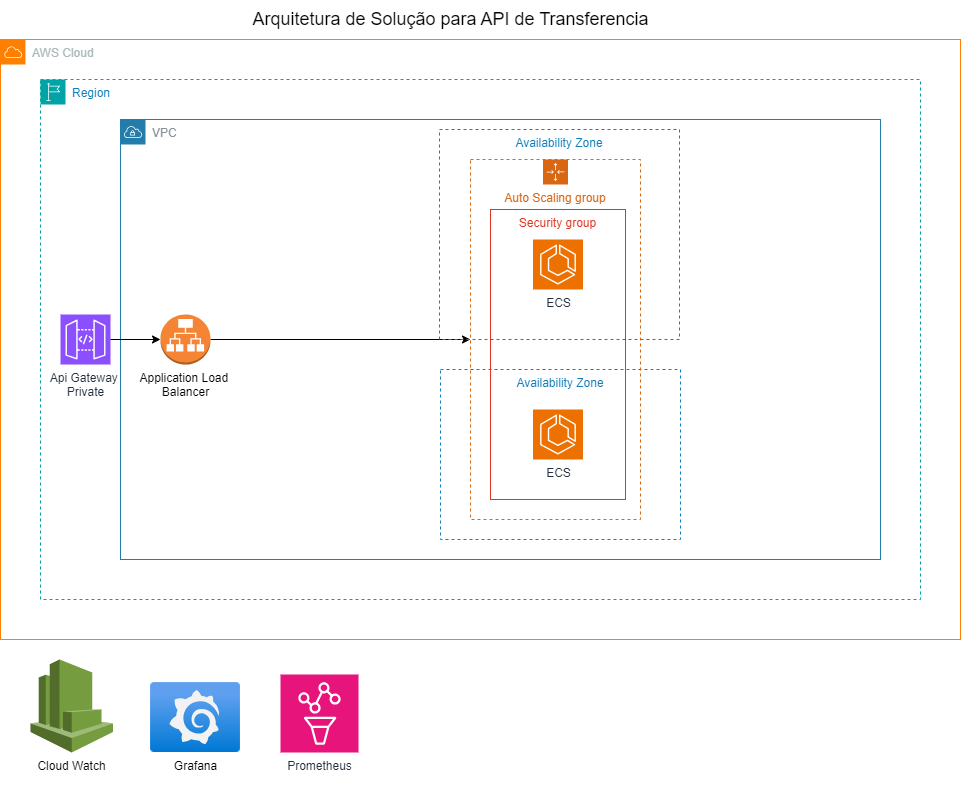

The diagram above was exported from draw.io. Its source (the exported page's mxGraphModel, read from the mxfile embedded in the PNG):
<mxGraphModel dx="1793" dy="933" grid="1" gridSize="10" guides="1" tooltips="1" connect="1" arrows="1" fold="1" page="1" pageScale="1" pageWidth="850" pageHeight="1100" math="0" shadow="0">
  <root>
    <mxCell id="0" />
    <mxCell id="1" parent="0" />
    <mxCell id="Sn8EmJl3s7UM8Jq1goyC-8" value="AWS Cloud" style="sketch=0;outlineConnect=0;gradientColor=none;html=1;whiteSpace=wrap;fontSize=12;fontStyle=0;shape=mxgraph.aws4.group;grIcon=mxgraph.aws4.group_aws_cloud;strokeColor=#FF8000;fillColor=none;verticalAlign=top;align=left;spacingLeft=30;fontColor=#AAB7B8;dashed=0;" vertex="1" parent="1">
      <mxGeometry x="40" y="120" width="960" height="600" as="geometry" />
    </mxCell>
    <mxCell id="Sn8EmJl3s7UM8Jq1goyC-9" value="Region" style="points=[[0,0],[0.25,0],[0.5,0],[0.75,0],[1,0],[1,0.25],[1,0.5],[1,0.75],[1,1],[0.75,1],[0.5,1],[0.25,1],[0,1],[0,0.75],[0,0.5],[0,0.25]];outlineConnect=0;gradientColor=none;html=1;whiteSpace=wrap;fontSize=12;fontStyle=0;container=1;pointerEvents=0;collapsible=0;recursiveResize=0;shape=mxgraph.aws4.group;grIcon=mxgraph.aws4.group_region;strokeColor=#00A4A6;fillColor=none;verticalAlign=top;align=left;spacingLeft=30;fontColor=#147EBA;dashed=1;" vertex="1" parent="1">
      <mxGeometry x="80" y="160" width="880" height="520" as="geometry" />
    </mxCell>
    <object label="Api Gateway&amp;nbsp;&lt;div&gt;Private&lt;/div&gt;" AAA="" id="Sn8EmJl3s7UM8Jq1goyC-15">
      <mxCell style="sketch=0;points=[[0,0,0],[0.25,0,0],[0.5,0,0],[0.75,0,0],[1,0,0],[0,1,0],[0.25,1,0],[0.5,1,0],[0.75,1,0],[1,1,0],[0,0.25,0],[0,0.5,0],[0,0.75,0],[1,0.25,0],[1,0.5,0],[1,0.75,0]];outlineConnect=0;fontColor=#232F3E;fillColor=#8C4FFF;strokeColor=#ffffff;dashed=0;verticalLabelPosition=bottom;verticalAlign=top;align=center;html=1;fontSize=12;fontStyle=0;aspect=fixed;shape=mxgraph.aws4.resourceIcon;resIcon=mxgraph.aws4.api_gateway;" vertex="1" parent="Sn8EmJl3s7UM8Jq1goyC-9">
        <mxGeometry x="20" y="235" width="50" height="50" as="geometry" />
      </mxCell>
    </object>
    <mxCell id="Sn8EmJl3s7UM8Jq1goyC-13" value="VPC" style="sketch=0;outlineConnect=0;gradientColor=none;html=1;whiteSpace=wrap;fontSize=12;fontStyle=0;shape=mxgraph.aws4.group;grIcon=mxgraph.aws4.group_vpc;strokeColor=#227daa;fillColor=none;verticalAlign=top;align=left;spacingLeft=30;fontColor=#879196;dashed=0;" vertex="1" parent="1">
      <mxGeometry x="160" y="200" width="760" height="440" as="geometry" />
    </mxCell>
    <mxCell id="Sn8EmJl3s7UM8Jq1goyC-17" style="edgeStyle=orthogonalEdgeStyle;rounded=0;orthogonalLoop=1;jettySize=auto;html=1;exitX=1;exitY=0.5;exitDx=0;exitDy=0;exitPerimeter=0;" edge="1" parent="1" source="Sn8EmJl3s7UM8Jq1goyC-15" target="Sn8EmJl3s7UM8Jq1goyC-16">
      <mxGeometry relative="1" as="geometry" />
    </mxCell>
    <mxCell id="Sn8EmJl3s7UM8Jq1goyC-30" style="edgeStyle=orthogonalEdgeStyle;rounded=0;orthogonalLoop=1;jettySize=auto;html=1;entryX=0;entryY=0.5;entryDx=0;entryDy=0;" edge="1" parent="1" source="Sn8EmJl3s7UM8Jq1goyC-16" target="Sn8EmJl3s7UM8Jq1goyC-23">
      <mxGeometry relative="1" as="geometry" />
    </mxCell>
    <mxCell id="Sn8EmJl3s7UM8Jq1goyC-16" value="Application Load&amp;nbsp;&lt;div&gt;Balancer&lt;/div&gt;" style="outlineConnect=0;dashed=0;verticalLabelPosition=bottom;verticalAlign=top;align=center;html=1;shape=mxgraph.aws3.application_load_balancer;fillColor=#F58534;gradientColor=none;" vertex="1" parent="1">
      <mxGeometry x="200" y="395" width="50" height="50" as="geometry" />
    </mxCell>
    <mxCell id="Sn8EmJl3s7UM8Jq1goyC-19" value="Availability Zone" style="fillColor=none;strokeColor=#147EBA;dashed=1;verticalAlign=top;fontStyle=0;fontColor=#147EBA;whiteSpace=wrap;html=1;" vertex="1" parent="1">
      <mxGeometry x="479" y="210" width="240" height="210" as="geometry" />
    </mxCell>
    <mxCell id="Sn8EmJl3s7UM8Jq1goyC-22" value="Availability Zone" style="fillColor=none;strokeColor=#147EBA;dashed=1;verticalAlign=top;fontStyle=0;fontColor=#147EBA;whiteSpace=wrap;html=1;" vertex="1" parent="1">
      <mxGeometry x="480" y="450" width="240" height="170" as="geometry" />
    </mxCell>
    <mxCell id="Sn8EmJl3s7UM8Jq1goyC-23" value="Auto Scaling group" style="points=[[0,0],[0.25,0],[0.5,0],[0.75,0],[1,0],[1,0.25],[1,0.5],[1,0.75],[1,1],[0.75,1],[0.5,1],[0.25,1],[0,1],[0,0.75],[0,0.5],[0,0.25]];outlineConnect=0;gradientColor=none;html=1;whiteSpace=wrap;fontSize=12;fontStyle=0;container=1;pointerEvents=0;collapsible=0;recursiveResize=0;shape=mxgraph.aws4.groupCenter;grIcon=mxgraph.aws4.group_auto_scaling_group;grStroke=1;strokeColor=#D86613;fillColor=none;verticalAlign=top;align=center;fontColor=#D86613;dashed=1;spacingTop=25;" vertex="1" parent="1">
      <mxGeometry x="510" y="240" width="170" height="360" as="geometry" />
    </mxCell>
    <mxCell id="Sn8EmJl3s7UM8Jq1goyC-27" value="Security group" style="fillColor=none;strokeColor=#DD3522;verticalAlign=top;fontStyle=0;fontColor=#DD3522;whiteSpace=wrap;html=1;" vertex="1" parent="Sn8EmJl3s7UM8Jq1goyC-23">
      <mxGeometry x="20" y="50" width="135" height="290" as="geometry" />
    </mxCell>
    <mxCell id="Sn8EmJl3s7UM8Jq1goyC-31" value="ECS" style="sketch=0;points=[[0,0,0],[0.25,0,0],[0.5,0,0],[0.75,0,0],[1,0,0],[0,1,0],[0.25,1,0],[0.5,1,0],[0.75,1,0],[1,1,0],[0,0.25,0],[0,0.5,0],[0,0.75,0],[1,0.25,0],[1,0.5,0],[1,0.75,0]];outlineConnect=0;fontColor=#232F3E;fillColor=#ED7100;strokeColor=#ffffff;dashed=0;verticalLabelPosition=bottom;verticalAlign=top;align=center;html=1;fontSize=12;fontStyle=0;aspect=fixed;shape=mxgraph.aws4.resourceIcon;resIcon=mxgraph.aws4.ecs;" vertex="1" parent="Sn8EmJl3s7UM8Jq1goyC-23">
      <mxGeometry x="62.5" y="80" width="50" height="50" as="geometry" />
    </mxCell>
    <mxCell id="Sn8EmJl3s7UM8Jq1goyC-32" value="ECS" style="sketch=0;points=[[0,0,0],[0.25,0,0],[0.5,0,0],[0.75,0,0],[1,0,0],[0,1,0],[0.25,1,0],[0.5,1,0],[0.75,1,0],[1,1,0],[0,0.25,0],[0,0.5,0],[0,0.75,0],[1,0.25,0],[1,0.5,0],[1,0.75,0]];outlineConnect=0;fontColor=#232F3E;fillColor=#ED7100;strokeColor=#ffffff;dashed=0;verticalLabelPosition=bottom;verticalAlign=top;align=center;html=1;fontSize=12;fontStyle=0;aspect=fixed;shape=mxgraph.aws4.resourceIcon;resIcon=mxgraph.aws4.ecs;" vertex="1" parent="Sn8EmJl3s7UM8Jq1goyC-23">
      <mxGeometry x="62.5" y="250" width="50" height="50" as="geometry" />
    </mxCell>
    <mxCell id="Sn8EmJl3s7UM8Jq1goyC-34" value="Cloud Watch&lt;div&gt;&lt;br&gt;&lt;/div&gt;" style="outlineConnect=0;dashed=0;verticalLabelPosition=bottom;verticalAlign=top;align=center;html=1;shape=mxgraph.aws3.cloudwatch;fillColor=#759C3E;gradientColor=none;" vertex="1" parent="1">
      <mxGeometry x="70" y="740" width="82.5" height="93" as="geometry" />
    </mxCell>
    <mxCell id="Sn8EmJl3s7UM8Jq1goyC-35" value="Grafana&lt;div&gt;&lt;br&gt;&lt;/div&gt;" style="image;aspect=fixed;html=1;points=[];align=center;fontSize=12;image=img/lib/azure2/other/Grafana.svg;" vertex="1" parent="1">
      <mxGeometry x="190" y="763.1" width="90.02" height="69.9" as="geometry" />
    </mxCell>
    <mxCell id="Sn8EmJl3s7UM8Jq1goyC-36" value="Prometheus&lt;div&gt;&lt;br&gt;&lt;/div&gt;" style="sketch=0;points=[[0,0,0],[0.25,0,0],[0.5,0,0],[0.75,0,0],[1,0,0],[0,1,0],[0.25,1,0],[0.5,1,0],[0.75,1,0],[1,1,0],[0,0.25,0],[0,0.5,0],[0,0.75,0],[1,0.25,0],[1,0.5,0],[1,0.75,0]];points=[[0,0,0],[0.25,0,0],[0.5,0,0],[0.75,0,0],[1,0,0],[0,1,0],[0.25,1,0],[0.5,1,0],[0.75,1,0],[1,1,0],[0,0.25,0],[0,0.5,0],[0,0.75,0],[1,0.25,0],[1,0.5,0],[1,0.75,0]];outlineConnect=0;fontColor=#232F3E;fillColor=#E7157B;strokeColor=#ffffff;dashed=0;verticalLabelPosition=bottom;verticalAlign=top;align=center;html=1;fontSize=12;fontStyle=0;aspect=fixed;shape=mxgraph.aws4.resourceIcon;resIcon=mxgraph.aws4.managed_service_for_prometheus;" vertex="1" parent="1">
      <mxGeometry x="320" y="755" width="78" height="78" as="geometry" />
    </mxCell>
    <mxCell id="Sn8EmJl3s7UM8Jq1goyC-37" value="&lt;font style=&quot;font-size: 18px;&quot;&gt;Arquitetura de Solução para API de Transferencia&lt;/font&gt;" style="text;html=1;align=center;verticalAlign=middle;resizable=0;points=[];autosize=1;strokeColor=none;fillColor=none;strokeWidth=4;" vertex="1" parent="1">
      <mxGeometry x="280.02" y="80" width="420" height="40" as="geometry" />
    </mxCell>
  </root>
</mxGraphModel>